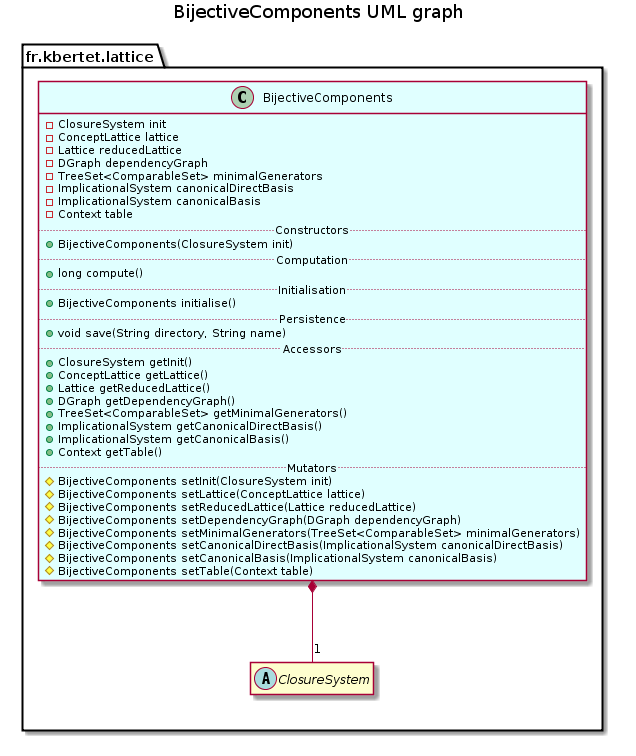

The diagram above was rendered by PlantUML. Its source (embedded in the PNG):
@startuml BijectiveComponents.png
package fr.kbertet.lattice {
    class BijectiveComponents {
        -ClosureSystem init
        -ConceptLattice lattice
        -Lattice reducedLattice
        -DGraph dependencyGraph
        -TreeSet<ComparableSet> minimalGenerators
        -ImplicationalSystem canonicalDirectBasis
        -ImplicationalSystem canonicalBasis
        -Context table
        .. Constructors ..
        +BijectiveComponents(ClosureSystem init)
        .. Computation ..
        +long compute()
        .. Initialisation ..
        +BijectiveComponents initialise()
        .. Persistence ..
        +void save(String directory, String name)
        .. Accessors ..
        +ClosureSystem getInit()
        +ConceptLattice getLattice()
        +Lattice getReducedLattice()
        +DGraph getDependencyGraph()
        +TreeSet<ComparableSet> getMinimalGenerators()
        +ImplicationalSystem getCanonicalDirectBasis()
        +ImplicationalSystem getCanonicalBasis()
        +Context getTable()
        .. Mutators ..
        #BijectiveComponents setInit(ClosureSystem init)
        #BijectiveComponents setLattice(ConceptLattice lattice)
        #BijectiveComponents setReducedLattice(Lattice reducedLattice)
        #BijectiveComponents setDependencyGraph(DGraph dependencyGraph)
        #BijectiveComponents setMinimalGenerators(TreeSet<ComparableSet> minimalGenerators)
        #BijectiveComponents setCanonicalDirectBasis(ImplicationalSystem canonicalDirectBasis)
        #BijectiveComponents setCanonicalBasis(ImplicationalSystem canonicalBasis)
        #BijectiveComponents setTable(Context table)
    }

    BijectiveComponents *-- "1" ClosureSystem
}
package fr.kbertet.lattice {
    class ClosureSystem {
        +{abstract} TreeSet<Comparable> getSet()
        +{abstract} TreeSet<Comparable> closure(TreeSet<Comparable> set)
        +{abstract} void save(String file)
        
        +ConceptLattice closedSetLattice(boolean  diagram)
        +ConceptLattice lattice()
        +Vector<Concept> allClosures()
        +Concept nextClosure(Concept cl)
        +DGraph precedenceGraph()
        +TreeMap<Object, TreeSet> getReducibleElements()
    }

    abstract class ClosureSystem
}

 hide members
 show BijectiveComponents members
 class BijectiveComponents #LightCyan
 title BijectiveComponents UML graph
@enduml